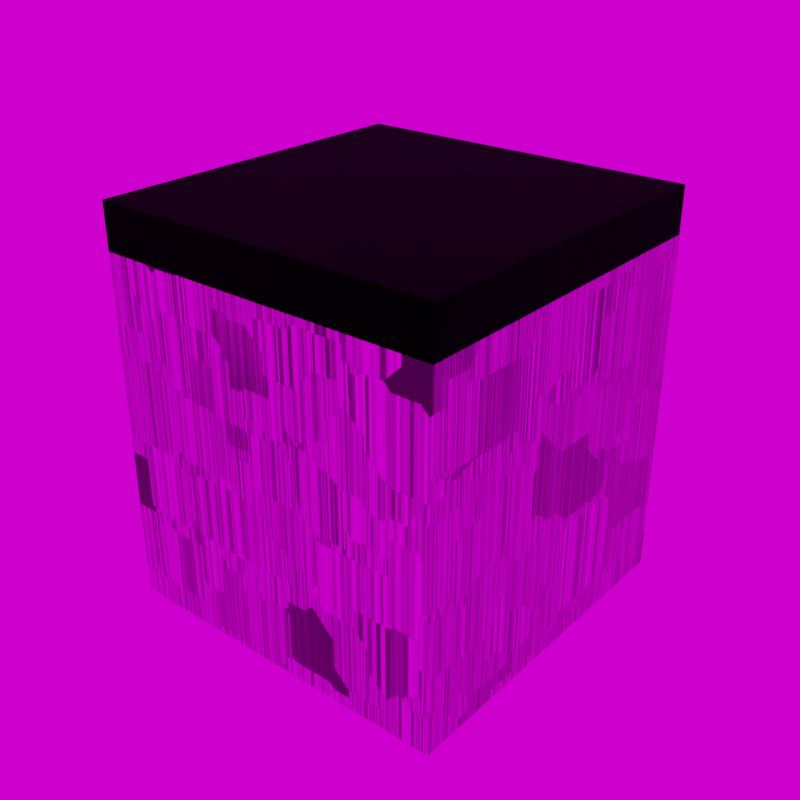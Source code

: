 # Source: DemoArena_3.blend  (saved by Blender 3.4.6; exported with 4.5.12 LTS)
import bpy
from mathutils import Matrix  # noqa: F401  (used for matrix-valued properties, if any)

bpy.ops.wm.read_factory_settings(use_empty=True)
scene = bpy.context.scene
scene.name = 'Scene'

# ---- collections
col_collection = bpy.data.collections.new('Collection'); scene.collection.children.link(col_collection)

# ---- images (referenced by path relative to the original .blend; pixels are not part of the script)
import os
ASSET_DIR = os.environ.get("B2B_ASSET_DIR", "")  # directory of the original .blend (textures are referenced by path, not embedded)
HERE = os.path.dirname(os.path.abspath(__file__))  # packed textures are extracted next to this script under _unpacked/

def load_image(name, relpath, width, height, colorspace="sRGB"):
    """Load a texture the original file referenced (path relative to the .blend, or extracted next to this script)."""
    p = next((c for c in (os.path.join(HERE, relpath), os.path.join(ASSET_DIR, relpath)) if relpath and os.path.exists(c)), "")
    if p:
        img = bpy.data.images.load(p, check_existing=True)
        img.name = name
    else:  # same state as the original file: an image datablock whose file is absent (Cycles renders it pink)
        img = bpy.data.images.new(name, width, height)
        img.source = "FILE"
        img.filepath = "//" + (relpath or name)
    img.colorspace_settings.name = colorspace
    return img
img_arena_stage = load_image('Arena Stage', 'Arena Stage Normal.jpg', 1024, 1024, 'Non-Color')
img_studio_exr_001 = load_image('studio.exr.001', 'studio.exr', 1024, 1024, 'Linear Rec.709')

# ---- materials (node trees are filled in below, after node groups)
mat_stage_base_material = bpy.data.materials.new('Stage base material')
mat_stage_base_material.displacement_method = 'BOTH'
mat_stage_base_material.alpha_threshold = 0.0
mat_stage_base_material.roughness = 0.5
mat_stage_base_material.line_color = (0.0, 0.0, 0.0, 1.0)
mat_metal = bpy.data.materials.new('Metal')
mat_material = bpy.data.materials.new('Material')
mat_cieling_base_material = bpy.data.materials.new('cieling base material')
mat_cieling__light = bpy.data.materials.new('cieling  light')

# ---- material node trees
mat_stage_base_material.use_nodes = True; mat_stage_base_material.node_tree.nodes.clear()
_N = mat_stage_base_material.node_tree.nodes; _L = mat_stage_base_material.node_tree.links
n0 = _N.new('ShaderNodeTexVoronoi'); n0.name = 'Voronoi Texture'; n0.location = (-540, 16)
n0.voronoi_dimensions = '4D'
n0.distance = 'CHEBYCHEV'
n0.inputs[1].default_value = 1.0
n1 = _N.new('ShaderNodeTexCoord'); n1.name = 'Texture Coordinate'; n1.location = (-1240, 84)
n2 = _N.new('NodeReroute'); n2.name = 'Reroute'; n2.location = (-617, -366)
n2.width = 16
n2.socket_idname = 'NodeSocketVector'
n3 = _N.new('ShaderNodeTexNoise'); n3.name = 'Noise Texture'; n3.location = (-265, -212)
n3.inputs[3].default_value = 15.0
n3.inputs[4].default_value = 0.55
n4 = _N.new('ShaderNodeValToRGB'); n4.name = 'ColorRamp.001'; n4.location = (2, -135)
while len(n4.color_ramp.elements) > 1: n4.color_ramp.elements.remove(n4.color_ramp.elements[-1])
n4.color_ramp.elements[0].position = 0.0; n4.color_ramp.elements[0].color = (0.0, 0.0, 0.0, 1.0)
_e = n4.color_ramp.elements.new(1.0); _e.color = (0.4735, 0.4735, 0.4735, 1.0)
n5 = _N.new('NodeReroute'); n5.name = 'Reroute.001'; n5.location = (274, 115)
n5.width = 16
n6 = _N.new('ShaderNodeBump'); n6.name = 'Bump.001'; n6.location = (689, -222)
n6.inputs[0].default_value = 0.015
n6.inputs[1].default_value = 1.0
n6.inputs[2].default_value = 1.0
n7 = _N.new('NodeReroute'); n7.name = 'Reroute.002'; n7.location = (13, -500)
n7.width = 16
n7.socket_idname = 'NodeSocketFloat'
n8 = _N.new('ShaderNodeBump'); n8.name = 'Bump'; n8.location = (464, -185)
n8.inputs[0].default_value = 0.5
n8.inputs[1].default_value = 1.0
n8.inputs[2].default_value = 1.0
n9 = _N.new('ShaderNodeTexBrick'); n9.name = 'Brick Texture'; n9.location = (-269, 224)
n9.inputs[1].default_value = (1.0, 1.0, 1.0, 1.0)
n9.inputs[2].default_value = (0.05448, 0.05448, 0.05448, 1.0)
n9.inputs[3].default_value = (0.01229, 0.01229, 0.01229, 1.0)
n9.inputs[6].default_value = 0.56
n10 = _N.new('ShaderNodeMapping'); n10.name = 'Mapping'; n10.location = (-1040, 69)
n11 = _N.new('ShaderNodeValue'); n11.name = 'Value'; n11.location = (-1242, -205)
n11.outputs[0].default_value = 1.0
n12 = _N.new('ShaderNodeDisplacement'); n12.name = 'Displacement'; n12.location = (553, 417)
n12.inputs[2].default_value = 0.05
n13 = _N.new('ShaderNodeOutputMaterial'); n13.name = 'Material Output'; n13.location = (1307, 334)
n14 = _N.new('ShaderNodeValToRGB'); n14.name = 'ColorRamp'; n14.location = (-11, 104)
n14.color_ramp.interpolation = 'CONSTANT'
while len(n14.color_ramp.elements) > 1: n14.color_ramp.elements.remove(n14.color_ramp.elements[-1])
n14.color_ramp.elements[0].position = 0.0; n14.color_ramp.elements[0].color = (0.0, 0.0, 0.0, 1.0)
_e = n14.color_ramp.elements.new(0.14); _e.color = (1.0, 1.0, 1.0, 1.0)
n15 = _N.new('ShaderNodeBsdfPrincipled'); n15.name = 'Principled BSDF'; n15.location = (909, 231)
n15.distribution = 'GGX'
n15.subsurface_method = 'RANDOM_WALK_SKIN'
n15.inputs[3].default_value = 1.45
n15.inputs[27].default_value = (0.0, 0.0, 0.0, 1.0)
n15.inputs[28].default_value = 1.0
n16 = _N.new('ShaderNodeTexImage'); n16.name = 'Image Texture'; n16.location = (1376, 169)
n16.image = img_arena_stage
_L.new(n10.outputs[0], n9.inputs[0])
_L.new(n1.outputs[3], n10.inputs[0])
_L.new(n0.outputs[1], n9.inputs[4])
_L.new(n9.outputs[0], n15.inputs[0])
_L.new(n9.outputs[0], n14.inputs[0])
_L.new(n2.outputs[0], n3.inputs[0])
_L.new(n10.outputs[0], n2.inputs[0])
_L.new(n3.outputs[0], n4.inputs[0])
_L.new(n4.outputs[0], n15.inputs[2])
_L.new(n6.outputs[0], n15.inputs[5])
_L.new(n9.outputs[0], n5.inputs[0])
_L.new(n5.outputs[0], n8.inputs[3])
_L.new(n8.outputs[0], n6.inputs[4])
_L.new(n7.outputs[0], n6.inputs[3])
_L.new(n3.outputs[0], n7.inputs[0])
_L.new(n12.outputs[0], n13.inputs[2])
_L.new(n9.outputs[0], n12.inputs[0])
_L.new(n11.outputs[0], n10.inputs[3])
_L.new(n15.outputs[0], n13.inputs[0])
n13.is_active_output = True
mat_metal.use_nodes = True; mat_metal.node_tree.nodes.clear()
_N = mat_metal.node_tree.nodes; _L = mat_metal.node_tree.links
n0 = _N.new('ShaderNodeTexCoord'); n0.name = 'Texture Coordinate'; n0.location = (-648, 136)
n1 = _N.new('ShaderNodeTexNoise'); n1.name = 'Noise Texture'; n1.location = (-279, 407)
n1.inputs[2].default_value = 4.0
n1.inputs[3].default_value = 15.0
n1.inputs[4].default_value = 0.7
n2 = _N.new('ShaderNodeTexNoise'); n2.name = 'Musgrave Texture'; n2.location = (-288, 176)
n2.width = 150
n2.normalize = False
n2.inputs[2].default_value = 1.0
n2.inputs[3].default_value = 14.0
n2.inputs[4].default_value = 1.0
n3 = _N.new('ShaderNodeOutputMaterial'); n3.name = 'Material Output'; n3.location = (1088, 293)
n4 = _N.new('ShaderNodeValToRGB'); n4.name = 'ColorRamp'; n4.location = (-59, 378)
while len(n4.color_ramp.elements) > 1: n4.color_ramp.elements.remove(n4.color_ramp.elements[-1])
n4.color_ramp.elements[0].position = 0.3709; n4.color_ramp.elements[0].color = (0.0, 0.0, 0.0, 1.0)
_e = n4.color_ramp.elements.new(1.0); _e.color = (1.0, 1.0, 1.0, 1.0)
n5 = _N.new('ShaderNodeValToRGB'); n5.name = 'ColorRamp.001'; n5.location = (448, 303)
while len(n5.color_ramp.elements) > 1: n5.color_ramp.elements.remove(n5.color_ramp.elements[-1])
n5.color_ramp.elements[0].position = 0.0; n5.color_ramp.elements[0].color = (0.3185, 0.3185, 0.3185, 1.0)
_e = n5.color_ramp.elements.new(1.0); _e.color = (1.0, 1.0, 1.0, 1.0)
n6 = _N.new('ShaderNodeValToRGB'); n6.name = 'ColorRamp.002'; n6.location = (448, 81)
while len(n6.color_ramp.elements) > 1: n6.color_ramp.elements.remove(n6.color_ramp.elements[-1])
n6.color_ramp.elements[0].position = 0.0; n6.color_ramp.elements[0].color = (0.3813, 0.3813, 0.3813, 1.0)
_e = n6.color_ramp.elements.new(1.0); _e.color = (0.107, 0.107, 0.107, 1.0)
n7 = _N.new('ShaderNodeMixRGB'); n7.name = 'Mix (Legacy)'; n7.location = (228, 133)
n7.blend_type = 'DARKEN'
n7.inputs[0].default_value = 1.0
n8 = _N.new('ShaderNodeBump'); n8.name = 'Bump'; n8.location = (444, -188)
n8.inputs[0].default_value = 0.1
n8.inputs[1].default_value = 1.0
n8.inputs[2].default_value = 1.0
n9 = _N.new('ShaderNodeRGB'); n9.name = 'RGB'; n9.location = (274, 395)
n9.outputs[0].default_value = (1.0, 1.0, 1.0, 1.0)
n10 = _N.new('ShaderNodeBsdfPrincipled'); n10.name = 'Principled BSDF'; n10.location = (768, 350)
n10.distribution = 'GGX'
n10.subsurface_method = 'RANDOM_WALK_SKIN'
n10.inputs[3].default_value = 1.45
n10.inputs[27].default_value = (0.0, 0.0, 0.0, 1.0)
n10.inputs[28].default_value = 1.0
n11 = _N.new('ShaderNodeTexImage'); n11.name = 'Image Texture'; n11.location = (1284, 241)
n11.image = img_arena_stage
_L.new(n0.outputs[3], n2.inputs[0])
_L.new(n0.outputs[3], n1.inputs[0])
_L.new(n1.outputs[0], n4.inputs[0])
_L.new(n4.outputs[0], n7.inputs[1])
_L.new(n2.outputs[0], n7.inputs[2])
_L.new(n7.outputs[0], n5.inputs[0])
_L.new(n5.outputs[0], n10.inputs[0])
_L.new(n7.outputs[0], n6.inputs[0])
_L.new(n6.outputs[0], n10.inputs[2])
_L.new(n8.outputs[0], n10.inputs[5])
_L.new(n7.outputs[0], n8.inputs[3])
_L.new(n10.outputs[0], n3.inputs[0])
n3.is_active_output = True
mat_material.use_nodes = True; mat_material.node_tree.nodes.clear()
_N = mat_material.node_tree.nodes; _L = mat_material.node_tree.links
n0 = _N.new('ShaderNodeBsdfPrincipled'); n0.name = 'Principled BSDF'; n0.location = (10, 300)
n0.distribution = 'GGX'
n0.subsurface_method = 'RANDOM_WALK_SKIN'
n0.inputs[0].default_value = (0.03684, 0.08793, 0.8, 1.0)
n0.inputs[3].default_value = 1.45
n0.inputs[27].default_value = (0.0, 0.0, 0.0, 1.0)
n0.inputs[28].default_value = 1.0
n1 = _N.new('ShaderNodeOutputMaterial'); n1.name = 'Material Output'; n1.location = (300, 300)
_L.new(n0.outputs[0], n1.inputs[0])
n1.is_active_output = True
mat_cieling_base_material.use_nodes = True; mat_cieling_base_material.node_tree.nodes.clear()
_N = mat_cieling_base_material.node_tree.nodes; _L = mat_cieling_base_material.node_tree.links
n0 = _N.new('ShaderNodeBsdfPrincipled'); n0.name = 'Principled BSDF'; n0.location = (10, 300)
n0.distribution = 'GGX'
n0.subsurface_method = 'RANDOM_WALK_SKIN'
n0.inputs[0].default_value = (0.0, 0.0, 0.0, 1.0)
n0.inputs[1].default_value = 1.0
n0.inputs[2].default_value = 1.0
n0.inputs[3].default_value = 1.45
n0.inputs[27].default_value = (0.0, 0.0, 0.0, 1.0)
n0.inputs[28].default_value = 1.0
n1 = _N.new('ShaderNodeOutputMaterial'); n1.name = 'Material Output'; n1.location = (300, 300)
_L.new(n0.outputs[0], n1.inputs[0])
n1.is_active_output = True
mat_cieling__light.use_nodes = True; mat_cieling__light.node_tree.nodes.clear()
_N = mat_cieling__light.node_tree.nodes; _L = mat_cieling__light.node_tree.links
n0 = _N.new('ShaderNodeOutputMaterial'); n0.name = 'Material Output'; n0.location = (313, 247)
n1 = _N.new('ShaderNodeEmission'); n1.name = 'Emission'; n1.location = (-82, 212)
n1.inputs[1].default_value = 7.0
n2 = _N.new('ShaderNodeValToRGB'); n2.name = 'ColorRamp'; n2.location = (-426, 227)
while len(n2.color_ramp.elements) > 1: n2.color_ramp.elements.remove(n2.color_ramp.elements[-1])
n2.color_ramp.elements[0].position = 0.0; n2.color_ramp.elements[0].color = (0.6676, 0.8371, 1.0, 1.0)
_e = n2.color_ramp.elements.new(1.0); _e.color = (0.005775, 0.07237, 0.6613, 1.0)
_L.new(n1.outputs[0], n0.inputs[0])
_L.new(n2.outputs[0], n1.inputs[0])
n0.is_active_output = True

# ---- world
world_world = bpy.data.worlds.new('World'); scene.world = world_world
world_world.use_nodes = True; world_world.node_tree.nodes.clear()
_N = world_world.node_tree.nodes; _L = world_world.node_tree.links
n0 = _N.new('ShaderNodeOutputWorld'); n0.name = 'World Output'; n0.location = (300, 300)
n1 = _N.new('ShaderNodeBackground'); n1.name = 'Background'; n1.location = (10, 300)
n2 = _N.new('ShaderNodeTexEnvironment'); n2.name = 'Environment Texture'; n2.location = (-280, 280)
n2.image = img_studio_exr_001
_L.new(n1.outputs[0], n0.inputs[0])
_L.new(n2.outputs[0], n1.inputs[0])
n0.is_active_output = True
world_world.color = (0.05088, 0.05088, 0.05088)
world_world.use_sun_shadow = False
world_world.sun_shadow_jitter_overblur = 0.0

# ---- meshes
me_cube_002 = bpy.data.meshes.new('Cube.002')
me_cube_002.from_pydata([(-138.9, -138.9, -181.2), (-105.3, -105.3, 96.63), (-138.9, 138.9, -181.2), (-105.3, 105.3, 96.63), (138.9, -138.9, -181.2), (105.3, -105.3, 96.63), (138.9, 138.9, -181.2), (105.3, 105.3, 96.63), (-138.9, -138.9, 96.63), (-138.9, 138.9, 96.63), (138.9, 138.9, 96.63), (138.9, -138.9, 96.63), (-105.3, -105.3, -159.8), (-105.3, 105.3, -159.8), (105.3, 105.3, -159.8), (105.3, -105.3, -159.8)], [], [(0, 8, 9, 2), (2, 9, 10, 6), (6, 10, 11, 4), (4, 11, 8, 0), (2, 6, 4, 0), (1, 3, 9, 8), (3, 7, 10, 9), (7, 5, 11, 10), (5, 1, 8, 11), (13, 14, 7, 3), (15, 12, 1, 5), (12, 13, 3, 1), (15, 14, 13, 12), (14, 15, 5, 7)])
me_cube_002.polygons.foreach_set('material_index', [0, 0, 0, 0, 0, 0, 0, 0, 0, 0, 0, 2, 1, 2])
_uv = me_cube_002.uv_layers.new(name='UVMap')
_uv.uv.foreach_set('vector', [0.8505, 0.001564, 0.8505, 0.2825, 0.5696, 0.2825, 0.5696, 0.001564, 0.2825, 0.001564, 0.2825, 0.2825, 0.001564, 0.2825, 0.001564, 0.001564, 0.2825, 0.2856, 0.2825, 0.5665, 0.001564, 0.5665, 0.001564, 0.2856, 0.5665, 0.001564, 0.5665, 0.2825, 0.2856, 0.2825, 0.2856, 0.001564, 0.2856, 0.2856, 0.5665, 0.2856, 0.5665, 0.5665, 0.2856, 0.5665, 0.2484, 0.8165, 0.2484, 0.6037, 0.2825, 0.5696, 0.2825, 0.8505, 0.2484, 0.6037, 0.0356, 0.6037, 0.001564, 0.5696, 0.2825, 0.5696, 0.0356, 0.6037, 0.0356, 0.8165, 0.001564, 0.8505, 0.001564, 0.5696, 0.0356, 0.8165, 0.2484, 0.8165, 0.2825, 0.8505, 0.001564, 0.8505, 0.7856, 0.2856, 0.9984, 0.2856, 0.9984, 0.5448, 0.7856, 0.5448, 0.5696, 0.5479, 0.7825, 0.5479, 0.7825, 0.8072, 0.5696, 0.8072, 0.2856, 0.5696, 0.4984, 0.5696, 0.4984, 0.8289, 0.2856, 0.8289, 0.7856, 0.7608, 0.7856, 0.5479, 0.9984, 0.5479, 0.9984, 0.7608, 0.5696, 0.2856, 0.7825, 0.2856, 0.7825, 0.5448, 0.5696, 0.5448])
me_cube_002.materials.append(mat_stage_base_material)
me_cube_002.materials.append(mat_metal)
me_cube_002.materials.append(mat_material)
me_cube_002.update()
me_cube = bpy.data.meshes.new('Cube')
me_cube.from_pydata([(-78.74, -78.74, -18.05), (-138.9, -138.9, 18.05), (-78.74, 78.74, -18.05), (-138.9, 138.9, 18.05), (78.74, -78.74, -18.05), (138.9, -138.9, 18.05), (78.74, 78.74, -18.05), (138.9, 138.9, 18.05), (-138.9, 138.9, -18.05), (-138.9, -138.9, -18.05), (138.9, 138.9, -18.05), (138.9, -138.9, -18.05)], [], [(9, 1, 3, 8), (8, 3, 7, 10), (10, 7, 5, 11), (11, 5, 1, 9), (2, 6, 4, 0), (7, 3, 1, 5), (2, 0, 9, 8), (6, 2, 8, 10), (4, 6, 10, 11), (0, 4, 11, 9)])
me_cube.polygons.foreach_set('material_index', [0, 0, 0, 0, 1, 0, 0, 0, 0, 0])
_uv = me_cube.uv_layers.new(name='UVMap')
_uv.uv.foreach_set('vector', [0.375, 0.0, 0.625, 0.0, 0.625, 0.25, 0.375, 0.25, 0.375, 0.25, 0.625, 0.25, 0.625, 0.5, 0.375, 0.5, 0.375, 0.5, 0.625, 0.5, 0.625, 0.75, 0.375, 0.75, 0.375, 0.75, 0.625, 0.75, 0.625, 1.0, 0.375, 1.0, 0.1792, 0.5542, 0.3208, 0.5542, 0.3208, 0.6958, 0.1792, 0.6958, 0.0, 0.0, 1.0, 0.0, 1.0, 1.0, 0.0, 1.0, 0.1792, 0.5542, 0.1792, 0.6958, 0.125, 0.75, 0.125, 0.5, 0.3208, 0.5542, 0.1792, 0.5542, 0.125, 0.5, 0.375, 0.5, 0.3208, 0.6958, 0.3208, 0.5542, 0.375, 0.5, 0.375, 0.75, 0.1792, 0.6958, 0.3208, 0.6958, 0.375, 0.75, 0.125, 0.75])
me_cube.materials.append(mat_cieling_base_material)
me_cube.materials.append(mat_cieling__light)
me_cube.update()

# ---- objects
ob_stage = bpy.data.objects.new('stage', me_cube_002)
ob_cieling = bpy.data.objects.new('cieling', me_cube)

# ---- transforms, parenting, visibility, modifiers, constraints
ob_stage.location = (0.0, 0.0, 58.22)
ob_cieling.location = (0.0, 0.0, 172.9)

# ---- collection membership
col_collection.objects.link(ob_stage)
col_collection.objects.link(ob_cieling)

# ---- scene / render settings (as saved in the file)
scene.frame_start = 1; scene.frame_end = 250; scene.frame_set(31)
scene.render.engine = 'CYCLES'
scene.render.resolution_x = 1024
scene.render.resolution_y = 1024
scene.render.film_transparent = True
scene.cycles.samples = 20
scene.cycles.sampling_pattern = 'TABULATED_SOBOL'
scene.cycles.use_light_tree = False
scene.cycles.bake_type = 'NORMAL'
scene.view_settings.view_transform = 'Filmic'
bpy.context.view_layer.update()

# ---- added for rendering (the .blend has no active camera): camera
cam_auto = bpy.data.cameras.new('AutoCamera')
cam_auto.lens = 50.0
cam_auto.sensor_width = 36.0
cam_auto.clip_end = 8167.19
ob_auto_camera = bpy.data.objects.new('AutoCamera', cam_auto)
scene.collection.objects.link(ob_auto_camera)
ob_auto_camera.location = (465.369, -558.443, 406.265)
ob_auto_camera.rotation_euler = (1.09748, -7.21219e-08, 0.694738)
scene.camera = ob_auto_camera
bpy.context.view_layer.update()
